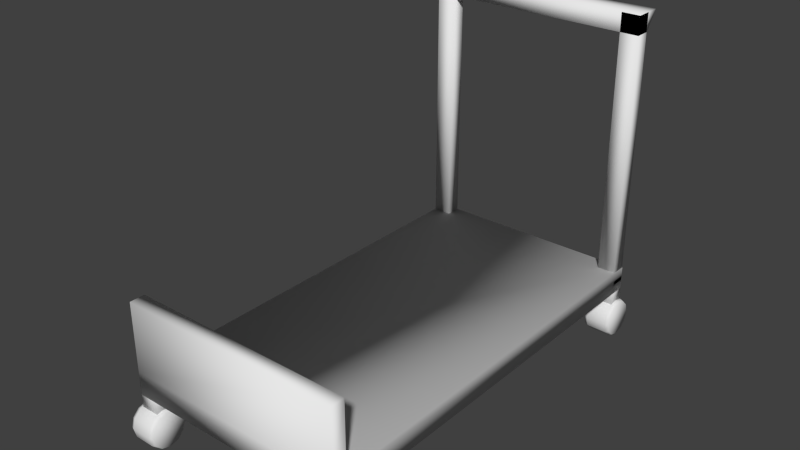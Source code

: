 # Source: Dolly.blend  (saved by Blender 2.73.0; exported with 4.5.12 LTS)
import bpy
from mathutils import Matrix  # noqa: F401  (used for matrix-valued properties, if any)

bpy.ops.wm.read_factory_settings(use_empty=True)
scene = bpy.context.scene
scene.name = 'Scene'

# ---- collections
col_collection_1 = bpy.data.collections.new('Collection 1'); scene.collection.children.link(col_collection_1)

# ---- materials (node trees are filled in below, after node groups)
mat_material = bpy.data.materials.new('Material')
mat_material.alpha_threshold = 0.0
mat_material.use_transparent_shadow = False
mat_material.roughness = 0.5
mat_material.line_color = (0.0, 0.0, 0.0, 1.0)

# ---- material node trees

# ---- world
world_world = bpy.data.worlds.new('World'); scene.world = world_world
world_world.color = (0.05088, 0.05088, 0.05088)
world_world.use_sun_shadow = False
world_world.sun_shadow_jitter_overblur = 0.0
world_world.cycles.sampling_method = 'MANUAL'
world_world.cycles.sample_map_resolution = 256

# ---- meshes
me_cube_012 = bpy.data.meshes.new('Cube.012')
me_cube_012.from_pydata([(-0.08317, -0.06628, 1.686), (-0.08317, 0.06628, 1.686), (0.08317, 0.06628, 1.686), (0.08317, -0.06628, 1.686), (-0.08317, -0.06628, 1.945), (-0.08317, 0.06628, 1.945), (0.08317, 0.06628, 1.945), (0.08317, -0.06628, 1.945), (1.748, -0.06628, 1.686), (1.748, 0.06627, 1.686), (1.915, 0.06627, 1.686), (1.915, -0.06628, 1.686), (1.748, -0.06628, 1.945), (1.748, 0.06627, 1.945), (1.915, 0.06627, 1.945), (1.915, -0.06628, 1.945), (1.748, 3.565, 1.686), (1.748, 3.697, 1.686), (1.915, 3.697, 1.686), (1.915, 3.565, 1.686), (1.748, 3.565, 1.945), (1.748, 3.697, 1.945), (1.915, 3.697, 1.945), (1.915, 3.565, 1.945), (-0.0835, 3.565, 1.686), (-0.0835, 3.697, 1.686), (0.08284, 3.697, 1.686), (0.08284, 3.565, 1.686), (-0.0835, 3.565, 1.945), (-0.0835, 3.697, 1.945), (0.08284, 3.697, 1.945), (0.08284, 3.565, 1.945), (1.915, 3.699, 1.821), (1.915, 0.06754, 1.821), (-0.08526, 0.06754, 1.821), (-0.08526, 3.699, 1.821), (1.915, 3.699, 2.029), (1.915, 0.06753, 2.029), (-0.08526, 0.06754, 2.029), (-0.08526, 3.699, 2.029), (1.915, -0.0671, 1.821), (-0.08526, -0.06709, 1.821), (1.915, -0.0671, 2.029), (-0.08526, -0.06709, 2.029), (1.915, 0.06753, 2.646), (-0.08526, 0.06754, 2.646), (1.915, -0.0671, 2.646), (-0.08526, -0.0671, 2.646)], [], [(4, 5, 1, 0), (5, 6, 2, 1), (6, 7, 3, 2), (7, 4, 0, 3), (0, 1, 2, 3), (7, 6, 5, 4), (12, 13, 9, 8), (13, 14, 10, 9), (14, 15, 11, 10), (15, 12, 8, 11), (8, 9, 10, 11), (15, 14, 13, 12), (20, 21, 17, 16), (21, 22, 18, 17), (22, 23, 19, 18), (23, 20, 16, 19), (16, 17, 18, 19), (23, 22, 21, 20), (28, 29, 25, 24), (29, 30, 26, 25), (30, 31, 27, 26), (31, 28, 24, 27), (24, 25, 26, 27), (31, 30, 29, 28), (32, 33, 34, 35), (36, 39, 38, 37), (32, 36, 37, 33), (38, 43, 47, 45), (34, 38, 39, 35), (36, 32, 35, 39), (40, 42, 43, 41), (38, 34, 41, 43), (33, 37, 42, 40), (34, 33, 40, 41), (44, 45, 47, 46), (42, 37, 44, 46), (43, 42, 46, 47), (37, 38, 45, 44)])
me_cube_012.polygons.foreach_set('use_smooth', [True] * 38)
me_cube_012.materials.append(mat_material)
me_cube_012.use_remesh_preserve_volume = False
me_cube_012.use_remesh_preserve_attributes = False
me_cube_012.use_mirror_vertex_groups = False
me_cube_012.update()
me_cylinder_002 = bpy.data.meshes.new('Cylinder.002')
me_cylinder_002.from_pydata([(-0.1221, 0.1579, -2.339e-08), (0.1221, 0.1579, 2.416e-08), (-0.1221, 0.1368, -0.07896), (0.1221, 0.1368, -0.07896), (-0.1221, 0.07896, -0.1368), (0.1221, 0.07896, -0.1368), (-0.1221, 7.434e-09, -0.1579), (0.1221, -2.482e-08, -0.1579), (-0.1221, -0.07896, -0.1368), (0.1221, -0.07896, -0.1368), (-0.1221, -0.1368, -0.07896), (0.1221, -0.1368, -0.07896), (-0.1221, -0.1579, -4.724e-08), (0.1221, -0.1579, 3.155e-10), (-0.1221, -0.1368, 0.07896), (0.1221, -0.1368, 0.07896), (-0.1221, -0.07896, 0.1368), (0.1221, -0.07896, 0.1368), (-0.1221, -5.908e-08, 0.1579), (0.1221, -9.134e-08, 0.1579), (-0.1221, 0.07896, 0.1368), (0.1221, 0.07896, 0.1368), (-0.1221, 0.1368, 0.07896), (0.1221, 0.1368, 0.07896), (-0.09093, 0.1708, -1.976e-08), (0.09093, 0.1708, 1.976e-08), (0.09093, 0.1479, -0.0854), (-0.09093, 0.1479, -0.0854), (0.09093, 0.0854, -0.1479), (-0.09093, 0.0854, -0.1479), (0.09093, -1.948e-08, -0.1708), (-0.09093, 4.544e-09, -0.1708), (0.09093, -0.0854, -0.1479), (-0.09093, -0.0854, -0.1479), (0.09093, -0.1479, -0.0854), (-0.09093, -0.1479, -0.0854), (0.09093, -0.1708, -6.034e-09), (-0.09093, -0.1708, -4.555e-08), (0.09093, -0.1479, 0.0854), (-0.09093, -0.1479, 0.0854), (0.09093, -0.0854, 0.1479), (-0.09093, -0.0854, 0.1479), (0.09093, -9.142e-08, 0.1708), (-0.09093, -6.74e-08, 0.1708), (0.09093, 0.0854, 0.1479), (-0.09093, 0.0854, 0.1479), (0.09093, 0.1479, 0.0854), (-0.09093, 0.1479, 0.0854)], [], [(25, 1, 3, 26), (26, 3, 5, 28), (28, 5, 7, 30), (30, 7, 9, 32), (32, 9, 11, 34), (34, 11, 13, 36), (36, 13, 15, 38), (38, 15, 17, 40), (40, 17, 19, 42), (42, 19, 21, 44), (3, 1, 23, 21, 19, 17, 15, 13, 11, 9, 7, 5), (46, 23, 1, 25), (44, 21, 23, 46), (0, 2, 4, 6, 8, 10, 12, 14, 16, 18, 20, 22), (20, 45, 47, 22), (45, 44, 46, 47), (22, 47, 24, 0), (47, 46, 25, 24), (18, 43, 45, 20), (43, 42, 44, 45), (16, 41, 43, 18), (41, 40, 42, 43), (14, 39, 41, 16), (39, 38, 40, 41), (12, 37, 39, 14), (37, 36, 38, 39), (10, 35, 37, 12), (35, 34, 36, 37), (8, 33, 35, 10), (33, 32, 34, 35), (6, 31, 33, 8), (31, 30, 32, 33), (4, 29, 31, 6), (29, 28, 30, 31), (2, 27, 29, 4), (27, 26, 28, 29), (0, 24, 27, 2), (24, 25, 26, 27)])
me_cylinder_002.polygons.foreach_set('use_smooth', [True] * 38)
me_cylinder_002.use_remesh_preserve_volume = False
me_cylinder_002.use_remesh_preserve_attributes = False
me_cylinder_002.use_mirror_vertex_groups = False
me_cylinder_002.update()
me_cylinder_003 = bpy.data.meshes.new('Cylinder.003')
me_cylinder_003.from_pydata([(-0.1221, 0.1579, -2.339e-08), (0.1221, 0.1579, 2.416e-08), (-0.1221, 0.1368, -0.07896), (0.1221, 0.1368, -0.07896), (-0.1221, 0.07896, -0.1368), (0.1221, 0.07896, -0.1368), (-0.1221, 7.434e-09, -0.1579), (0.1221, -2.482e-08, -0.1579), (-0.1221, -0.07896, -0.1368), (0.1221, -0.07896, -0.1368), (-0.1221, -0.1368, -0.07896), (0.1221, -0.1368, -0.07896), (-0.1221, -0.1579, -4.724e-08), (0.1221, -0.1579, 3.155e-10), (-0.1221, -0.1368, 0.07896), (0.1221, -0.1368, 0.07896), (-0.1221, -0.07896, 0.1368), (0.1221, -0.07896, 0.1368), (-0.1221, -5.908e-08, 0.1579), (0.1221, -9.134e-08, 0.1579), (-0.1221, 0.07896, 0.1368), (0.1221, 0.07896, 0.1368), (-0.1221, 0.1368, 0.07896), (0.1221, 0.1368, 0.07896), (-0.09093, 0.1708, -1.976e-08), (0.09093, 0.1708, 1.976e-08), (0.09093, 0.1479, -0.0854), (-0.09093, 0.1479, -0.0854), (0.09093, 0.0854, -0.1479), (-0.09093, 0.0854, -0.1479), (0.09093, -1.948e-08, -0.1708), (-0.09093, 4.544e-09, -0.1708), (0.09093, -0.0854, -0.1479), (-0.09093, -0.0854, -0.1479), (0.09093, -0.1479, -0.0854), (-0.09093, -0.1479, -0.0854), (0.09093, -0.1708, -6.034e-09), (-0.09093, -0.1708, -4.555e-08), (0.09093, -0.1479, 0.0854), (-0.09093, -0.1479, 0.0854), (0.09093, -0.0854, 0.1479), (-0.09093, -0.0854, 0.1479), (0.09093, -9.142e-08, 0.1708), (-0.09093, -6.74e-08, 0.1708), (0.09093, 0.0854, 0.1479), (-0.09093, 0.0854, 0.1479), (0.09093, 0.1479, 0.0854), (-0.09093, 0.1479, 0.0854)], [], [(25, 1, 3, 26), (26, 3, 5, 28), (28, 5, 7, 30), (30, 7, 9, 32), (32, 9, 11, 34), (34, 11, 13, 36), (36, 13, 15, 38), (38, 15, 17, 40), (40, 17, 19, 42), (42, 19, 21, 44), (3, 1, 23, 21, 19, 17, 15, 13, 11, 9, 7, 5), (46, 23, 1, 25), (44, 21, 23, 46), (0, 2, 4, 6, 8, 10, 12, 14, 16, 18, 20, 22), (20, 45, 47, 22), (45, 44, 46, 47), (22, 47, 24, 0), (47, 46, 25, 24), (18, 43, 45, 20), (43, 42, 44, 45), (16, 41, 43, 18), (41, 40, 42, 43), (14, 39, 41, 16), (39, 38, 40, 41), (12, 37, 39, 14), (37, 36, 38, 39), (10, 35, 37, 12), (35, 34, 36, 37), (8, 33, 35, 10), (33, 32, 34, 35), (6, 31, 33, 8), (31, 30, 32, 33), (4, 29, 31, 6), (29, 28, 30, 31), (2, 27, 29, 4), (27, 26, 28, 29), (0, 24, 27, 2), (24, 25, 26, 27)])
me_cylinder_003.polygons.foreach_set('use_smooth', [True] * 38)
me_cylinder_003.use_remesh_preserve_volume = False
me_cylinder_003.use_remesh_preserve_attributes = False
me_cylinder_003.use_mirror_vertex_groups = False
me_cylinder_003.update()
me_cylinder = bpy.data.meshes.new('Cylinder')
me_cylinder.from_pydata([(-0.1221, 0.1579, -2.339e-08), (0.1221, 0.1579, 2.416e-08), (-0.1221, 0.1368, -0.07896), (0.1221, 0.1368, -0.07896), (-0.1221, 0.07896, -0.1368), (0.1221, 0.07896, -0.1368), (-0.1221, 7.434e-09, -0.1579), (0.1221, -2.482e-08, -0.1579), (-0.1221, -0.07896, -0.1368), (0.1221, -0.07896, -0.1368), (-0.1221, -0.1368, -0.07896), (0.1221, -0.1368, -0.07896), (-0.1221, -0.1579, -4.724e-08), (0.1221, -0.1579, 3.155e-10), (-0.1221, -0.1368, 0.07896), (0.1221, -0.1368, 0.07896), (-0.1221, -0.07896, 0.1368), (0.1221, -0.07896, 0.1368), (-0.1221, -5.908e-08, 0.1579), (0.1221, -9.134e-08, 0.1579), (-0.1221, 0.07896, 0.1368), (0.1221, 0.07896, 0.1368), (-0.1221, 0.1368, 0.07896), (0.1221, 0.1368, 0.07896), (-0.09093, 0.1708, -1.976e-08), (0.09093, 0.1708, 1.976e-08), (0.09093, 0.1479, -0.0854), (-0.09093, 0.1479, -0.0854), (0.09093, 0.0854, -0.1479), (-0.09093, 0.0854, -0.1479), (0.09093, -1.948e-08, -0.1708), (-0.09093, 4.544e-09, -0.1708), (0.09093, -0.0854, -0.1479), (-0.09093, -0.0854, -0.1479), (0.09093, -0.1479, -0.0854), (-0.09093, -0.1479, -0.0854), (0.09093, -0.1708, -6.034e-09), (-0.09093, -0.1708, -4.555e-08), (0.09093, -0.1479, 0.0854), (-0.09093, -0.1479, 0.0854), (0.09093, -0.0854, 0.1479), (-0.09093, -0.0854, 0.1479), (0.09093, -9.142e-08, 0.1708), (-0.09093, -6.74e-08, 0.1708), (0.09093, 0.0854, 0.1479), (-0.09093, 0.0854, 0.1479), (0.09093, 0.1479, 0.0854), (-0.09093, 0.1479, 0.0854)], [], [(25, 1, 3, 26), (26, 3, 5, 28), (28, 5, 7, 30), (30, 7, 9, 32), (32, 9, 11, 34), (34, 11, 13, 36), (36, 13, 15, 38), (38, 15, 17, 40), (40, 17, 19, 42), (42, 19, 21, 44), (3, 1, 23, 21, 19, 17, 15, 13, 11, 9, 7, 5), (46, 23, 1, 25), (44, 21, 23, 46), (0, 2, 4, 6, 8, 10, 12, 14, 16, 18, 20, 22), (20, 45, 47, 22), (45, 44, 46, 47), (22, 47, 24, 0), (47, 46, 25, 24), (18, 43, 45, 20), (43, 42, 44, 45), (16, 41, 43, 18), (41, 40, 42, 43), (14, 39, 41, 16), (39, 38, 40, 41), (12, 37, 39, 14), (37, 36, 38, 39), (10, 35, 37, 12), (35, 34, 36, 37), (8, 33, 35, 10), (33, 32, 34, 35), (6, 31, 33, 8), (31, 30, 32, 33), (4, 29, 31, 6), (29, 28, 30, 31), (2, 27, 29, 4), (27, 26, 28, 29), (0, 24, 27, 2), (24, 25, 26, 27)])
me_cylinder.polygons.foreach_set('use_smooth', [True] * 38)
me_cylinder.use_remesh_preserve_volume = False
me_cylinder.use_remesh_preserve_attributes = False
me_cylinder.use_mirror_vertex_groups = False
me_cylinder.update()
me_cylinder_001 = bpy.data.meshes.new('Cylinder.001')
me_cylinder_001.from_pydata([(-0.1221, 0.1579, -2.339e-08), (0.1221, 0.1579, 2.416e-08), (-0.1221, 0.1368, -0.07896), (0.1221, 0.1368, -0.07896), (-0.1221, 0.07896, -0.1368), (0.1221, 0.07896, -0.1368), (-0.1221, 7.434e-09, -0.1579), (0.1221, -2.482e-08, -0.1579), (-0.1221, -0.07896, -0.1368), (0.1221, -0.07896, -0.1368), (-0.1221, -0.1368, -0.07896), (0.1221, -0.1368, -0.07896), (-0.1221, -0.1579, -4.724e-08), (0.1221, -0.1579, 3.155e-10), (-0.1221, -0.1368, 0.07896), (0.1221, -0.1368, 0.07896), (-0.1221, -0.07896, 0.1368), (0.1221, -0.07896, 0.1368), (-0.1221, -5.908e-08, 0.1579), (0.1221, -9.134e-08, 0.1579), (-0.1221, 0.07896, 0.1368), (0.1221, 0.07896, 0.1368), (-0.1221, 0.1368, 0.07896), (0.1221, 0.1368, 0.07896), (-0.09093, 0.1708, -1.976e-08), (0.09093, 0.1708, 1.976e-08), (0.09093, 0.1479, -0.0854), (-0.09093, 0.1479, -0.0854), (0.09093, 0.0854, -0.1479), (-0.09093, 0.0854, -0.1479), (0.09093, -1.948e-08, -0.1708), (-0.09093, 4.544e-09, -0.1708), (0.09093, -0.0854, -0.1479), (-0.09093, -0.0854, -0.1479), (0.09093, -0.1479, -0.0854), (-0.09093, -0.1479, -0.0854), (0.09093, -0.1708, -6.034e-09), (-0.09093, -0.1708, -4.555e-08), (0.09093, -0.1479, 0.0854), (-0.09093, -0.1479, 0.0854), (0.09093, -0.0854, 0.1479), (-0.09093, -0.0854, 0.1479), (0.09093, -9.142e-08, 0.1708), (-0.09093, -6.74e-08, 0.1708), (0.09093, 0.0854, 0.1479), (-0.09093, 0.0854, 0.1479), (0.09093, 0.1479, 0.0854), (-0.09093, 0.1479, 0.0854)], [], [(25, 1, 3, 26), (26, 3, 5, 28), (28, 5, 7, 30), (30, 7, 9, 32), (32, 9, 11, 34), (34, 11, 13, 36), (36, 13, 15, 38), (38, 15, 17, 40), (40, 17, 19, 42), (42, 19, 21, 44), (3, 1, 23, 21, 19, 17, 15, 13, 11, 9, 7, 5), (46, 23, 1, 25), (44, 21, 23, 46), (0, 2, 4, 6, 8, 10, 12, 14, 16, 18, 20, 22), (20, 45, 47, 22), (45, 44, 46, 47), (22, 47, 24, 0), (47, 46, 25, 24), (18, 43, 45, 20), (43, 42, 44, 45), (16, 41, 43, 18), (41, 40, 42, 43), (14, 39, 41, 16), (39, 38, 40, 41), (12, 37, 39, 14), (37, 36, 38, 39), (10, 35, 37, 12), (35, 34, 36, 37), (8, 33, 35, 10), (33, 32, 34, 35), (6, 31, 33, 8), (31, 30, 32, 33), (4, 29, 31, 6), (29, 28, 30, 31), (2, 27, 29, 4), (27, 26, 28, 29), (0, 24, 27, 2), (24, 25, 26, 27)])
me_cylinder_001.polygons.foreach_set('use_smooth', [True] * 38)
me_cylinder_001.use_remesh_preserve_volume = False
me_cylinder_001.use_remesh_preserve_attributes = False
me_cylinder_001.use_mirror_vertex_groups = False
me_cylinder_001.update()
me_cube_001 = bpy.data.meshes.new('Cube.001')
me_cube_001.from_pydata([(-0.08389, -0.06628, 1.946), (-0.08389, 0.06628, 1.946), (-0.08389, 0.06628, 1.78), (-0.08389, -0.06628, 1.78), (1.912, -0.06628, 1.946), (1.912, 0.06628, 1.946), (1.912, 0.06628, 1.78), (1.912, -0.06628, 1.78), (1.746, -0.06628, -0.3804), (1.746, 0.06628, -0.3804), (1.912, 0.06628, -0.3804), (1.912, -0.06628, -0.3804), (1.746, -0.06628, 1.945), (1.746, 0.06628, 1.945), (1.912, 0.06628, 1.945), (1.912, -0.06628, 1.945), (-0.08317, -0.06628, -0.3804), (-0.08317, 0.06628, -0.3804), (0.08317, 0.06628, -0.3804), (0.08317, -0.06628, -0.3804), (-0.08317, -0.06628, 1.945), (-0.08317, 0.06628, 1.945), (0.08317, 0.06628, 1.945), (0.08317, -0.06628, 1.945), (-0.08389, 0.185, 1.946), (-0.08389, 0.07382, 1.78), (1.912, 0.185, 1.946), (1.912, 0.07382, 1.78)], [], [(4, 5, 1, 0), (2, 1, 24, 25), (6, 7, 3, 2), (7, 4, 0, 3), (0, 1, 2, 3), (7, 6, 5, 4), (12, 13, 9, 8), (13, 14, 10, 9), (14, 15, 11, 10), (15, 12, 8, 11), (8, 9, 10, 11), (15, 14, 13, 12), (20, 21, 17, 16), (21, 22, 18, 17), (22, 23, 19, 18), (23, 20, 16, 19), (16, 17, 18, 19), (23, 22, 21, 20), (26, 27, 25, 24), (6, 2, 25, 27), (5, 6, 27, 26), (1, 5, 26, 24)])
me_cube_001.polygons.foreach_set('use_smooth', [True] * 22)
me_cube_001.use_remesh_preserve_volume = False
me_cube_001.use_remesh_preserve_attributes = False
me_cube_001.use_mirror_vertex_groups = False
me_cube_001.update()

# ---- objects
ob_dolly = bpy.data.objects.new('Dolly', me_cube_012)
ob_wheel_002 = bpy.data.objects.new('Wheel.002', me_cylinder_002)
ob_wheel_003 = bpy.data.objects.new('Wheel.003', me_cylinder_003)
ob_wheel = bpy.data.objects.new('Wheel', me_cylinder)
ob_wheel_001 = bpy.data.objects.new('Wheel.001', me_cylinder_001)
ob_dollyhandle = bpy.data.objects.new('DollyHandle', me_cube_001)

# ---- transforms, parenting, visibility, modifiers, constraints
ob_dolly.location = (0.0, -2.173, -1.38)
ob_dolly.lineart.crease_threshold = 0.0
ob_wheel_002.parent = ob_dolly
ob_wheel_002.matrix_parent_inverse = Matrix(((1.0, 0.0, 0.0, 0.0), (0.0, 1.0, 0.0, 2.173), (0.0, 0.0, 1.0, 1.38), (0.0, 0.0, 0.0, 1.0)))
ob_wheel_002.location = (1.831, -2.178, 0.1728)
ob_wheel_002.lineart.crease_threshold = 0.0
ob_wheel_003.parent = ob_dolly
ob_wheel_003.matrix_parent_inverse = Matrix(((1.0, 0.0, 0.0, 0.0), (0.0, 1.0, 0.0, 2.173), (0.0, 0.0, 1.0, 1.38), (0.0, 0.0, 0.0, 1.0)))
ob_wheel_003.location = (-0.0007498, -2.178, 0.1728)
ob_wheel_003.lineart.crease_threshold = 0.0
ob_wheel.parent = ob_dolly
ob_wheel.matrix_parent_inverse = Matrix(((1.0, 0.0, 0.0, 0.0), (0.0, 1.0, 0.0, 2.173), (0.0, 0.0, 1.0, 1.38), (0.0, 0.0, 0.0, 1.0)))
ob_wheel.location = (0.005908, 1.456, 0.1728)
ob_wheel.lineart.crease_threshold = 0.0
ob_wheel_001.parent = ob_dolly
ob_wheel_001.matrix_parent_inverse = Matrix(((1.0, 0.0, 0.0, 0.0), (0.0, 1.0, 0.0, 2.173), (0.0, 0.0, 1.0, 1.38), (0.0, 0.0, 0.0, 1.0)))
ob_wheel_001.location = (1.831, 1.456, 0.1728)
ob_wheel_001.lineart.crease_threshold = 0.0
ob_dollyhandle.parent = ob_dolly
ob_dollyhandle.matrix_parent_inverse = Matrix(((1.0, 0.0, 0.0, 0.0), (0.0, 1.0, 0.0, 2.173), (0.0, 0.0, 1.0, 1.38), (0.0, 0.0, 0.0, 1.0)))
ob_dollyhandle.location = (-0.0003317, 1.458, 1.02)
ob_dollyhandle.lineart.crease_threshold = 0.0

# ---- collection membership
col_collection_1.objects.link(ob_dolly)
col_collection_1.objects.link(ob_wheel_002)
col_collection_1.objects.link(ob_wheel_003)
col_collection_1.objects.link(ob_wheel)
col_collection_1.objects.link(ob_wheel_001)
col_collection_1.objects.link(ob_dollyhandle)

# ---- scene / render settings (as saved in the file)
scene.frame_start = 1; scene.frame_end = 250; scene.frame_set(114)
scene.render.engine = 'BLENDER_EEVEE_NEXT'
scene.render.resolution_percentage = 50
scene.render.dither_intensity = 0.0
scene.cycles.use_denoising = False
scene.cycles.samples = 10
scene.cycles.sampling_pattern = 'TABULATED_SOBOL'
scene.cycles.light_sampling_threshold = 0.0
scene.cycles.use_adaptive_sampling = False
scene.cycles.use_light_tree = False
scene.cycles.blur_glossy = 0.0
scene.cycles.pixel_filter_type = 'GAUSSIAN'
scene.cycles.sample_clamp_indirect = 0.0
scene.view_settings.view_transform = 'Standard'
bpy.context.view_layer.update()

# ---- added for rendering (the .blend has no active camera and no usable light): camera, sun
cam_auto = bpy.data.cameras.new('AutoCamera')
cam_auto.lens = 50.0
cam_auto.sensor_width = 36.0
cam_auto.clip_end = 1000.0
ob_auto_camera = bpy.data.objects.new('AutoCamera', cam_auto)
scene.collection.objects.link(ob_auto_camera)
ob_auto_camera.location = (5.90002, -6.33429, 5.47162)
ob_auto_camera.rotation_euler = (1.09748, -7.21219e-08, 0.694738)
scene.camera = ob_auto_camera
light_auto_sun = bpy.data.lights.new('AutoSun', 'SUN')
light_auto_sun.energy = 3.0
light_auto_sun.angle = 0.0523599
ob_auto_sun = bpy.data.objects.new('AutoSun', light_auto_sun)
scene.collection.objects.link(ob_auto_sun)
ob_auto_sun.rotation_euler = (0.872665, 0.174533, 0.523599)
bpy.context.view_layer.update()
